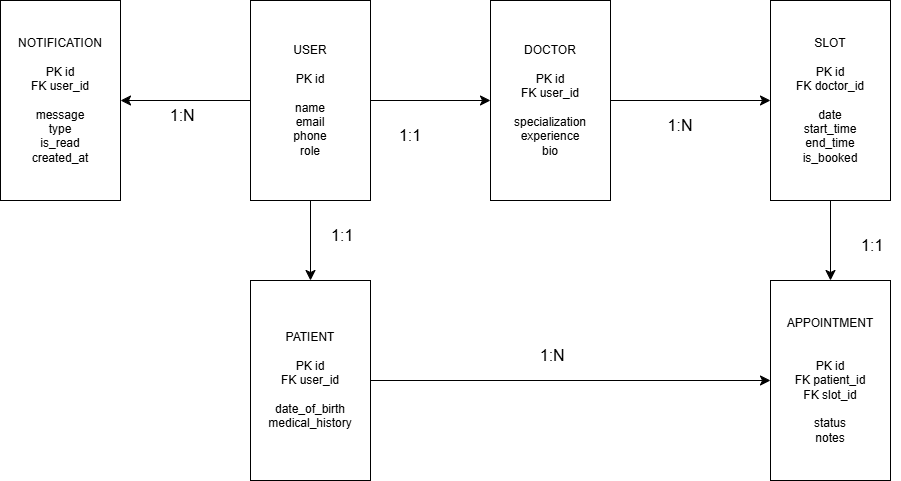

The diagram above was exported from draw.io. Its source (the exported page's mxGraphModel, read from the mxfile embedded in the PNG):
<mxGraphModel dx="2439" dy="945" grid="1" gridSize="10" guides="1" tooltips="1" connect="1" arrows="1" fold="1" page="1" pageScale="1" pageWidth="850" pageHeight="1100" math="0" shadow="0">
  <root>
    <mxCell id="0" />
    <mxCell id="1" parent="0" />
    <mxCell id="_iYkpQEtCq9DrTvkgHWc-4" edge="1" parent="1" source="uSdieRGdbM-hJbtaFy-H-1" style="edgeStyle=none;curved=1;rounded=0;orthogonalLoop=1;jettySize=auto;html=1;exitX=1;exitY=0.5;exitDx=0;exitDy=0;fontSize=12;startSize=8;endSize=8;" target="uSdieRGdbM-hJbtaFy-H-2">
      <mxGeometry relative="1" as="geometry" />
    </mxCell>
    <mxCell id="_iYkpQEtCq9DrTvkgHWc-6" edge="1" parent="1" source="uSdieRGdbM-hJbtaFy-H-1" style="edgeStyle=none;curved=1;rounded=0;orthogonalLoop=1;jettySize=auto;html=1;exitX=0.5;exitY=1;exitDx=0;exitDy=0;fontSize=12;startSize=8;endSize=8;" target="uSdieRGdbM-hJbtaFy-H-4">
      <mxGeometry relative="1" as="geometry" />
    </mxCell>
    <mxCell id="_iYkpQEtCq9DrTvkgHWc-16" edge="1" parent="1" source="uSdieRGdbM-hJbtaFy-H-1" style="edgeStyle=none;curved=1;rounded=0;orthogonalLoop=1;jettySize=auto;html=1;exitX=0;exitY=0.5;exitDx=0;exitDy=0;entryX=1;entryY=0.5;entryDx=0;entryDy=0;fontSize=12;startSize=8;endSize=8;" target="uSdieRGdbM-hJbtaFy-H-7">
      <mxGeometry relative="1" as="geometry" />
    </mxCell>
    <mxCell id="uSdieRGdbM-hJbtaFy-H-1" parent="1" style="rounded=0;whiteSpace=wrap;html=1;" value="&lt;div&gt;&lt;div&gt;USER&lt;/div&gt;&lt;div&gt;&lt;br&gt;&lt;/div&gt;&lt;div&gt;PK id&lt;/div&gt;&lt;div&gt;&lt;br&gt;&lt;/div&gt;&lt;div&gt;name&lt;/div&gt;&lt;div&gt;email&lt;/div&gt;&lt;div&gt;phone&lt;/div&gt;&lt;div&gt;role&lt;/div&gt;&lt;/div&gt;" vertex="1">
      <mxGeometry height="200" width="120" x="40" y="40" as="geometry" />
    </mxCell>
    <mxCell id="_iYkpQEtCq9DrTvkgHWc-5" edge="1" parent="1" source="uSdieRGdbM-hJbtaFy-H-2" style="edgeStyle=none;curved=1;rounded=0;orthogonalLoop=1;jettySize=auto;html=1;exitX=1;exitY=0.5;exitDx=0;exitDy=0;entryX=0;entryY=0.5;entryDx=0;entryDy=0;fontSize=12;startSize=8;endSize=8;" target="uSdieRGdbM-hJbtaFy-H-6">
      <mxGeometry relative="1" as="geometry" />
    </mxCell>
    <mxCell id="uSdieRGdbM-hJbtaFy-H-2" parent="1" style="whiteSpace=wrap;html=1;rounded=0;" value="&lt;div&gt;DOCTOR&lt;/div&gt;&lt;div&gt;&lt;br&gt;&lt;/div&gt;&lt;div&gt;PK id&lt;/div&gt;&lt;div&gt;FK user_id&lt;/div&gt;&lt;div&gt;&lt;br&gt;&lt;/div&gt;&lt;div&gt;specialization&lt;/div&gt;&lt;div&gt;experience&lt;/div&gt;&lt;div&gt;bio&lt;/div&gt;" vertex="1">
      <mxGeometry height="200" width="120" x="280" y="40" as="geometry" />
    </mxCell>
    <mxCell id="_iYkpQEtCq9DrTvkgHWc-7" edge="1" parent="1" source="uSdieRGdbM-hJbtaFy-H-4" style="edgeStyle=none;curved=1;rounded=0;orthogonalLoop=1;jettySize=auto;html=1;exitX=1;exitY=0.5;exitDx=0;exitDy=0;entryX=0;entryY=0.5;entryDx=0;entryDy=0;fontSize=12;startSize=8;endSize=8;" target="uSdieRGdbM-hJbtaFy-H-5">
      <mxGeometry relative="1" as="geometry" />
    </mxCell>
    <mxCell id="uSdieRGdbM-hJbtaFy-H-4" parent="1" style="rounded=0;whiteSpace=wrap;html=1;" value="&lt;div&gt;&lt;div&gt;PATIENT&lt;/div&gt;&lt;div&gt;&lt;br&gt;&lt;/div&gt;&lt;div&gt;PK id&lt;/div&gt;&lt;div&gt;FK user_id&lt;/div&gt;&lt;div&gt;&lt;br&gt;&lt;/div&gt;&lt;div&gt;date_of_birth&lt;/div&gt;&lt;div&gt;medical_history&lt;/div&gt;&lt;/div&gt;" vertex="1">
      <mxGeometry height="200" width="120" x="40" y="320" as="geometry" />
    </mxCell>
    <mxCell id="uSdieRGdbM-hJbtaFy-H-5" parent="1" style="rounded=0;whiteSpace=wrap;html=1;" value="&lt;div&gt;APPOINTMENT&lt;/div&gt;&lt;div&gt;&lt;br&gt;&lt;/div&gt;&lt;div&gt;&lt;span style=&quot;background-color: transparent; color: light-dark(rgb(0, 0, 0), rgb(255, 255, 255));&quot;&gt;&lt;br&gt;&lt;/span&gt;&lt;/div&gt;&lt;div&gt;PK id&lt;/div&gt;&lt;div&gt;FK patient_id&lt;/div&gt;&lt;div&gt;FK slot_id&lt;/div&gt;&lt;div&gt;&lt;br&gt;&lt;/div&gt;&lt;div&gt;status&lt;/div&gt;&lt;div&gt;notes&lt;/div&gt;" vertex="1">
      <mxGeometry height="200" width="120" x="560" y="320" as="geometry" />
    </mxCell>
    <mxCell id="_iYkpQEtCq9DrTvkgHWc-13" edge="1" parent="1" source="uSdieRGdbM-hJbtaFy-H-6" style="edgeStyle=none;curved=1;rounded=0;orthogonalLoop=1;jettySize=auto;html=1;exitX=0.5;exitY=1;exitDx=0;exitDy=0;entryX=0.5;entryY=0;entryDx=0;entryDy=0;fontSize=12;startSize=8;endSize=8;" target="uSdieRGdbM-hJbtaFy-H-5">
      <mxGeometry relative="1" as="geometry" />
    </mxCell>
    <mxCell id="uSdieRGdbM-hJbtaFy-H-6" parent="1" style="rounded=0;whiteSpace=wrap;html=1;" value="&lt;div&gt;SLOT&lt;/div&gt;&lt;div&gt;&lt;br&gt;&lt;/div&gt;&lt;div&gt;PK id&lt;/div&gt;&lt;div&gt;FK doctor_id&lt;/div&gt;&lt;div&gt;&lt;br&gt;&lt;/div&gt;&lt;div&gt;date&lt;/div&gt;&lt;div&gt;start_time&lt;/div&gt;&lt;div&gt;end_time&lt;/div&gt;&lt;div&gt;is_booked&lt;/div&gt;" vertex="1">
      <mxGeometry height="200" width="120" x="560" y="40" as="geometry" />
    </mxCell>
    <mxCell id="uSdieRGdbM-hJbtaFy-H-7" parent="1" style="rounded=0;whiteSpace=wrap;html=1;" value="&lt;div&gt;NOTIFICATION&lt;/div&gt;&lt;div&gt;&lt;br&gt;&lt;/div&gt;&lt;div&gt;PK id&lt;/div&gt;&lt;div&gt;FK user_id&lt;/div&gt;&lt;div&gt;&lt;br&gt;&lt;/div&gt;&lt;div&gt;message&lt;/div&gt;&lt;div&gt;type&lt;/div&gt;&lt;div&gt;is_read&lt;/div&gt;&lt;div&gt;created_at&lt;/div&gt;" vertex="1">
      <mxGeometry height="200" width="120" x="-210" y="40" as="geometry" />
    </mxCell>
    <mxCell id="_iYkpQEtCq9DrTvkgHWc-9" parent="1" style="text;html=1;whiteSpace=wrap;strokeColor=none;fillColor=none;align=center;verticalAlign=middle;rounded=0;fontSize=16;" value="1:1" vertex="1">
      <mxGeometry height="30" width="60" x="170" y="160" as="geometry" />
    </mxCell>
    <mxCell id="_iYkpQEtCq9DrTvkgHWc-10" parent="1" style="text;html=1;whiteSpace=wrap;strokeColor=none;fillColor=none;align=center;verticalAlign=middle;rounded=0;fontSize=16;" value="1:N" vertex="1">
      <mxGeometry height="30" width="60" x="440" y="150" as="geometry" />
    </mxCell>
    <mxCell id="_iYkpQEtCq9DrTvkgHWc-11" parent="1" style="text;html=1;whiteSpace=wrap;strokeColor=none;fillColor=none;align=center;verticalAlign=middle;rounded=0;fontSize=16;" value="&amp;nbsp;1:1&lt;div&gt;&lt;br&gt;&lt;/div&gt;" vertex="1">
      <mxGeometry height="30" width="60" x="100" y="270" as="geometry" />
    </mxCell>
    <mxCell id="_iYkpQEtCq9DrTvkgHWc-12" parent="1" style="text;html=1;whiteSpace=wrap;strokeColor=none;fillColor=none;align=center;verticalAlign=middle;rounded=0;fontSize=16;" value="&amp;nbsp;1:N" vertex="1">
      <mxGeometry height="30" width="60" x="310" y="380" as="geometry" />
    </mxCell>
    <mxCell id="_iYkpQEtCq9DrTvkgHWc-14" parent="1" style="text;html=1;whiteSpace=wrap;strokeColor=none;fillColor=none;align=center;verticalAlign=middle;rounded=0;fontSize=16;" value="&amp;nbsp;1:1" vertex="1">
      <mxGeometry height="30" width="60" x="630" y="270" as="geometry" />
    </mxCell>
    <mxCell id="_iYkpQEtCq9DrTvkgHWc-17" parent="1" style="text;html=1;whiteSpace=wrap;strokeColor=none;fillColor=none;align=center;verticalAlign=middle;rounded=0;fontSize=16;" value="&amp;nbsp;1:N" vertex="1">
      <mxGeometry height="30" width="60" x="-60" y="140" as="geometry" />
    </mxCell>
  </root>
</mxGraphModel>